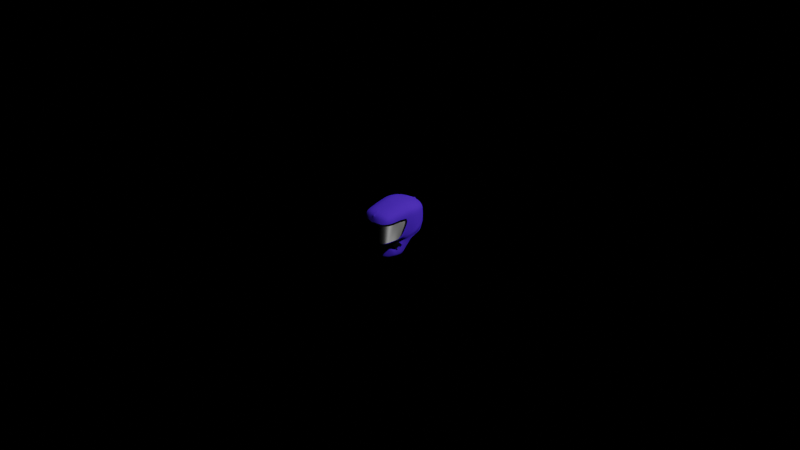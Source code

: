 # Source: head2.blend  (saved by Blender 2.91.10; exported with 4.5.12 LTS)
import bpy
from mathutils import Matrix  # noqa: F401  (used for matrix-valued properties, if any)

bpy.ops.wm.read_factory_settings(use_empty=True)
scene = bpy.context.scene
scene.name = 'Scene'

# ---- collections
col_collection = bpy.data.collections.new('Collection'); scene.collection.children.link(col_collection)

# ---- materials (node trees are filled in below, after node groups)
mat_material = bpy.data.materials.new('Material')
mat_material.alpha_threshold = 0.0
mat_material.use_transparent_shadow = False
mat_material.line_color = (0.0, 0.0, 0.0, 1.0)
mat_visor = bpy.data.materials.new('vISOR')
mat_visor.use_transparent_shadow = False
mat_core = bpy.data.materials.new('CORE')
mat_core.use_transparent_shadow = False
mat_core.metallic = 0.5652

# ---- material node trees
mat_material.use_nodes = True; mat_material.node_tree.nodes.clear()
_N = mat_material.node_tree.nodes; _L = mat_material.node_tree.links
n0 = _N.new('ShaderNodeOutputMaterial'); n0.name = 'Material Output'; n0.location = (300, 300)
n1 = _N.new('ShaderNodeBsdfPrincipled'); n1.name = 'Principled BSDF'; n1.location = (10, 300)
n1.distribution = 'GGX'
n1.subsurface_method = 'BURLEY'
n1.inputs[0].default_value = (0.008076, 0.008076, 0.008076, 1.0)
n1.inputs[1].default_value = 0.3475
n1.inputs[2].default_value = 0.4
n1.inputs[3].default_value = 1.45
n1.inputs[27].default_value = (0.0, 0.0, 0.0, 1.0)
n1.inputs[28].default_value = 1.0
_L.new(n1.outputs[0], n0.inputs[0])
n0.is_active_output = True
mat_visor.use_nodes = True; mat_visor.node_tree.nodes.clear()
_N = mat_visor.node_tree.nodes; _L = mat_visor.node_tree.links
n0 = _N.new('ShaderNodeOutputMaterial'); n0.name = 'Material Output'; n0.location = (300, 300)
n1 = _N.new('ShaderNodeBsdfAnisotropic'); n1.name = 'Anisotropic BSDF.001'; n1.location = (10, 300)
n1.distribution = 'GGX'
n1.inputs[2].default_value = 0.5
_L.new(n1.outputs[0], n0.inputs[0])
n0.is_active_output = True
mat_core.use_nodes = True; mat_core.node_tree.nodes.clear()
_N = mat_core.node_tree.nodes; _L = mat_core.node_tree.links
n0 = _N.new('ShaderNodeOutputMaterial'); n0.name = 'Material Output'; n0.location = (300, 300)
n1 = _N.new('ShaderNodeBsdfDiffuse'); n1.name = 'Diffuse BSDF'; n1.location = (10, 300)
n1.inputs[0].default_value = (0.1179, 0.05059, 1.0, 1.0)
_L.new(n1.outputs[0], n0.inputs[0])
n0.is_active_output = True

# ---- world
world_world = bpy.data.worlds.new('World'); scene.world = world_world
world_world.use_nodes = True; world_world.node_tree.nodes.clear()
_N = world_world.node_tree.nodes; _L = world_world.node_tree.links
n0 = _N.new('ShaderNodeOutputWorld'); n0.name = 'World Output'; n0.location = (300, 300)
n1 = _N.new('ShaderNodeBsdfAnisotropic'); n1.name = 'Anisotropic BSDF'; n1.location = (110, 300)
n1.distribution = 'GGX'
n1.inputs[2].default_value = 0.5
_L.new(n1.outputs[0], n0.inputs[0])
n0.is_active_output = True
world_world.color = (0.214, 0.06734, 0.1718)
world_world.use_sun_shadow = False
world_world.sun_shadow_jitter_overblur = 0.0

# ---- cameras
cam_camera = bpy.data.cameras.new('Camera')
cam_camera.clip_end = 100.0
cam_camera.ortho_scale = 7.314

# ---- lights
light_light = bpy.data.lights.new('Light', 'POINT')
light_light.transmission_factor = 0.0
light_light.energy = 1000.0
light_light.shadow_soft_size = 0.1
light_light.shadow_maximum_resolution = 0.006
light_light.use_absolute_resolution = True

# ---- meshes
me_cube = bpy.data.meshes.new('Cube')
me_cube.from_pydata([(0.6008, 0.9141, 0.6478), (0.6008, 0.9289, -0.2097), (0.7131, -1.448, 0.6018), (0.9394, 0.0, 0.8409), (0.6008, 1.0, -0.002957), (1.014, 0.0, -0.1496), (0.8829, -0.4988, 0.8176), (0.2781, 1.045, -0.2097), (0.2781, -1.582, 0.6947), (0.2781, 1.03, 0.7605), (0.5075, -0.01928, -0.4897), (0.5075, 0.0, 1.05), (0.2781, 1.116, -0.002957), (0.3931, -0.4988, -1.4), (0.3931, -0.4988, 1.027), (0.2781, -1.289, -0.6526), (0.6008, 1.0, 0.3892), (0.994, 0.0, 0.4946), (0.2781, 1.116, 0.4728), (0.8817, 0.5003, 0.8125), (0.9566, 0.5003, -0.1201), (0.4684, 0.5003, 0.9886), (0.4684, 0.4897, -0.4197), (0.9363, 0.5003, 0.4811), (0.2781, -1.298, -1.158), (0.6008, -0.9905, -1.113), (0.2414, -1.338, -0.9317), (0.4669, -1.075, -0.8825), (0.5642, -0.8736, -0.8448), (0.4503, -0.259, -0.9449), (0.5137, -1.001, -1.46), (0.6008, -0.9978, -1.375), (0.9044, -0.1188, -0.6336), (0.8586, -0.01928, -0.6081), (0.8942, 0.05676, -0.5857), (0.9394, -0.01595, -0.5514), (0.6839, -0.4988, -1.4), (0.7478, -0.5537, -1.327), (0.2781, -1.338, -1.425), (0.2927, -1.242, -1.492), (0.8224, -0.3292, -0.9732), (0.7713, -0.259, -1.003), (0.7915, -0.4023, -0.6403), (0.5769, -0.8196, -0.9506), (0.5349, -0.9767, -0.6941), (0.2598, -1.313, -0.7922), (0.2598, -1.318, -1.045), (0.5338, -1.033, -0.998), (0.5988, -0.75, -1.43), (0.6743, -0.7758, -1.351), (0.3429, -0.8705, -1.446), (0.6279, -0.8895, -1.088), (0.5156, -0.9745, -0.8637), (0.5554, -0.9263, -0.9743), (0.5738, -0.7444, -0.6707), (0.4796, -1.054, -0.779), (0.798, -0.8971, 0.7823), (0.2689, -1.301, -0.7224), (0.3356, -0.9768, 0.9226), (0.642, -0.9791, -0.8476), (0.6115, -0.9654, -0.8444), (0.6598, -0.9685, -0.8445), (0.693, -0.6796, -0.7278), (0.7343, -0.6725, -0.7198), (0.7437, -0.6931, -0.7242), (0.758, -1.235, 0.721), (0.4234, -0.372, -1.159), (0.3085, -1.377, 0.8211), (0.7301, -0.372, -1.19), (0.7873, -0.435, -1.14), (0.7042, -0.8133, -0.78), (0.666, -0.4783, -0.6364), (0.532, -0.9251, -0.7694), (0.558, -0.6944, -0.7475), (0.48, -1.014, -0.8213), (0.4558, -1.065, -0.8299), (0.2523, -1.324, -0.8488), (0.6965, -0.259, -0.9892), (0.6211, -0.4988, -1.4), (0.3049, -1.152, -1.481), (0.5447, -0.7754, -1.433), (0.7199, 0.7427, -0.3325), (0.6526, -0.372, -1.182), (0.7498, -0.01928, -0.5714), (0.8817, 0.4937, -0.3582), (0.7957, 0.1057, -0.5679), (0.4684, -0.9769, -1.458), (0.6507, -0.4988, -1.418), (0.4005, 0.6879, -0.3447), (0.7317, -0.259, -1.013), (0.2991, -1.194, -1.504), (0.5702, -0.7634, -1.449), (0.6891, -0.372, -1.203), (0.801, -0.01928, -0.6063), (0.8372, 0.08324, -0.5818), (0.4897, -0.9883, -1.476), (0.8817, 0.4915, -0.4359), (0.338, 0.8699, -0.2758), (0.7615, 0.6216, -0.417), (0.5937, -1.61, -0.5775), (0.8232, -0.947, -0.4915), (0.2781, -1.695, -0.5924), (0.7574, -1.281, -0.5339), (0.7159, -1.433, -0.5521), (0.8044, -0.4726, -0.5705), (0.8195, -0.7658, -0.4868), (0.7509, -0.5631, -0.5459), (0.7618, -0.5981, -0.5155), (0.8187, -0.5501, -0.4936), (0.9155, -0.2107, 0.831), (0.4592, -0.2107, 1.04), (0.7329, -0.5211, -0.5745), (0.6008, 0.9645, -0.1063), (0.2781, 1.08, -0.1063), (1.014, -0.007974, -0.3505), (0.9566, 0.497, -0.2392), (0.8116, -0.5114, -0.5321), (0.6975, -0.5452, -0.5764), (0.6954, -0.5493, -0.5768), (0.5786, -0.6437, -0.8244), (0.5769, -0.6457, -0.8224), (0.5773, -0.6466, -0.8244), (0.5774, -0.6462, -0.8255), (0.6336, -0.5572, -0.6531), (0.635, -0.5532, -0.6526), (0.656, -0.5594, -0.6198), (0.6559, -0.5637, -0.6193), (0.5892, -1.391, -0.527), (0.5891, -1.386, -0.5274), (0.6739, -1.21, -0.5073), (0.6729, -1.205, -0.5078), (0.7152, -1.055, -0.4955), (0.7163, -1.061, -0.4949), (0.7113, -0.6317, -0.5286), (0.7132, -0.6284, -0.5274), (0.2781, -1.482, -0.5526), (0.2781, -1.487, -0.552), (0.7501, -0.9028, -0.4684), (0.7523, -0.9042, -0.4674), (0.7354, -0.7861, -0.4744), (0.7332, -0.7871, -0.4756), (0.7194, -0.59, -0.5522), (0.7172, -0.5939, -0.5531), (0.6585, -0.7634, -1.06), (0.6578, -0.768, -1.055), (0.6152, -0.8071, -1.002), (0.6097, -0.8066, -0.9972), (0.6522, -0.8234, -1.061), (0.65, -0.8272, -1.066), (0.6703, -0.5893, -0.8328), (0.673, -0.5905, -0.8323), (0.7342, -0.5229, -0.8499), (0.7353, -0.5167, -0.8542), (0.7324, -0.5279, -0.8343), (0.7332, -0.523, -0.8347), (0.5652, -1.13, -0.6635), (0.568, -1.137, -0.6651), (0.5861, -1.178, -0.6227), (0.585, -1.183, -0.6182), (0.5758, -1.182, -0.6342), (0.5708, -1.186, -0.6312), (0.677, -0.8506, -0.5971), (0.6782, -0.844, -0.6015), (0.6756, -0.8444, -0.5989), (0.6771, -0.8445, -0.5973), (0.6779, -0.8464, -0.5954), (0.6782, -0.8491, -0.5954), (0.6498, -0.8001, -0.6286), (0.6448, -0.8006, -0.6276), (0.6708, -0.8172, -0.6051), (0.6693, -0.8186, -0.6027), (0.6698, -0.8168, -0.6022), (0.6702, -0.8169, -0.6018), (0.6703, -0.8239, -0.602), (0.6982, -0.6459, -0.9518), (0.699, -0.6408, -0.9567), (0.6347, -0.9922, -0.6085), (0.6339, -0.9982, -0.604), (0.6006, -1.614, 0.3521), (0.6086, -1.602, 0.3852), (0.8464, -0.7926, 0.4039), (0.8452, -0.8016, 0.3707), (0.2781, -1.689, 0.3865), (0.2781, -1.695, 0.3521), (0.8209, -1.127, 0.3851), (0.8207, -1.139, 0.3521), (0.7807, -1.363, 0.3521), (0.7808, -1.355, 0.3849), (0.5947, -1.634, -0.5208), (0.5943, -1.625, -0.5529), (0.8526, -0.9634, -0.4348), (0.8434, -0.9605, -0.4646), (0.8546, -0.7522, -0.4371), (0.8437, -0.728, -0.4611), (0.2781, -1.717, -0.534), (0.2781, -1.709, -0.5665), (0.7666, -1.296, -0.4773), (0.7623, -1.292, -0.5099), (0.721, -1.445, -0.5287), (0.7253, -1.452, -0.4966), (0.896, -0.4741, 0.3797), (0.903, -0.4139, 0.4206), (0.892, -0.4062, 0.284), (0.8885, -0.4355, 0.3006), (0.7861, 0.4897, -0.463), (0.8432, 0.4906, -0.4513), (-0.6008, 0.9141, 0.6478), (-0.6008, 0.9289, -0.2097), (-0.7131, -1.448, 0.6018), (-0.9394, 0.0, 0.8409), (-0.6008, 1.0, -0.002957), (-1.014, 0.0, -0.1496), (-0.8829, -0.4988, 0.8176), (-0.2781, 1.045, -0.2097), (-0.2781, -1.582, 0.6947), (-0.2781, 1.03, 0.7605), (-0.5075, -0.01928, -0.4897), (-0.5075, 0.0, 1.05), (-0.2781, 1.116, -0.002957), (-0.3931, -0.4988, -1.4), (-0.3931, -0.4988, 1.027), (-0.2781, -1.289, -0.6526), (-0.6008, 1.0, 0.3892), (-0.994, 0.0, 0.4946), (-0.2781, 1.116, 0.4728), (-0.8817, 0.5003, 0.8125), (-0.9566, 0.5003, -0.1201), (-0.4684, 0.5003, 0.9886), (-0.4684, 0.4897, -0.4197), (-0.9363, 0.5003, 0.4811), (-0.2781, -1.298, -1.158), (-0.6008, -0.9905, -1.113), (-0.2414, -1.338, -0.9317), (-0.4669, -1.075, -0.8825), (-0.5642, -0.8736, -0.8448), (-0.4503, -0.259, -0.9449), (-0.5137, -1.001, -1.46), (-0.6008, -0.9978, -1.375), (-0.9044, -0.1188, -0.6336), (-0.8586, -0.01928, -0.6081), (-0.8942, 0.05676, -0.5857), (-0.9394, -0.01595, -0.5514), (-0.6839, -0.4988, -1.4), (-0.7478, -0.5537, -1.327), (-0.2781, -1.338, -1.425), (-0.2927, -1.242, -1.492), (-0.8224, -0.3292, -0.9732), (-0.7713, -0.259, -1.003), (-0.7915, -0.4023, -0.6403), (-0.5769, -0.8196, -0.9506), (-0.5349, -0.9767, -0.6941), (-0.2598, -1.313, -0.7922), (-0.2598, -1.318, -1.045), (-0.5338, -1.033, -0.998), (-0.5988, -0.75, -1.43), (-0.6743, -0.7758, -1.351), (-0.3429, -0.8705, -1.446), (-0.6279, -0.8895, -1.088), (-0.5156, -0.9745, -0.8637), (-0.5554, -0.9263, -0.9743), (-0.5738, -0.7444, -0.6707), (-0.4796, -1.054, -0.779), (-0.798, -0.8971, 0.7823), (-0.2689, -1.301, -0.7224), (-0.3356, -0.9768, 0.9226), (-0.642, -0.9791, -0.8476), (-0.6115, -0.9654, -0.8444), (-0.6598, -0.9685, -0.8445), (-0.693, -0.6796, -0.7278), (-0.7343, -0.6725, -0.7198), (-0.7437, -0.6931, -0.7242), (-7.524e-05, 1.045, -0.2097), (-7.524e-05, -1.582, 0.6947), (-7.524e-05, 1.03, 0.7605), (-7.524e-05, -0.01928, -0.4897), (-7.524e-05, 0.0, 1.05), (-7.524e-05, 1.116, -0.002957), (-7.524e-05, -0.4988, -1.4), (-7.524e-05, -0.4988, 1.027), (-7.524e-05, -1.289, -0.6526), (-7.524e-05, 1.116, 0.4728), (-7.524e-05, 0.4897, -0.4197), (-7.524e-05, 0.5003, 0.9886), (-7.524e-05, -1.298, -1.158), (-7.524e-05, -0.259, -0.9449), (-7.524e-05, -1.242, -1.492), (-7.524e-05, -1.338, -1.425), (-7.524e-05, -1.313, -0.7921), (-7.524e-05, -1.318, -1.045), (-7.524e-05, -0.8705, -1.446), (-7.524e-05, -1.301, -0.7224), (-7.524e-05, -0.9768, 0.9226), (-7.524e-05, -1.338, -0.9317), (-0.758, -1.235, 0.721), (-0.4234, -0.372, -1.159), (-0.3085, -1.377, 0.8211), (-0.7301, -0.372, -1.19), (-0.7873, -0.435, -1.14), (-0.7042, -0.8133, -0.78), (-7.524e-05, -1.377, 0.8211), (-7.524e-05, -0.372, -1.159), (-0.666, -0.4783, -0.6364), (-0.532, -0.9251, -0.7694), (-0.558, -0.6944, -0.7475), (-0.48, -1.014, -0.8213), (-0.4558, -1.065, -0.8299), (-0.2523, -1.324, -0.8488), (-7.524e-05, -1.325, -0.8555), (-0.6965, -0.259, -0.9892), (-0.6211, -0.4988, -1.4), (-0.3049, -1.152, -1.481), (-7.524e-05, -1.185, -1.485), (-0.5447, -0.7754, -1.433), (-0.7199, 0.7427, -0.3325), (-0.6526, -0.372, -1.182), (-0.7498, -0.01928, -0.5714), (-0.8817, 0.4937, -0.3582), (-0.7957, 0.1057, -0.5679), (-0.4684, -0.9769, -1.458), (-0.6507, -0.4988, -1.418), (-0.4005, 0.6879, -0.3447), (-7.524e-05, -1.212, -1.506), (-0.7317, -0.259, -1.013), (-0.2991, -1.194, -1.504), (-0.5702, -0.7634, -1.449), (-0.6891, -0.372, -1.203), (-0.801, -0.01928, -0.6063), (-0.8372, 0.08324, -0.5818), (-0.4897, -0.9883, -1.476), (-7.524e-05, 0.9218, -0.2562), (-0.8817, 0.4915, -0.4359), (-0.338, 0.8699, -0.2758), (-7.524e-05, 0.7149, -0.3345), (-0.7615, 0.6216, -0.417), (-0.5937, -1.61, -0.5775), (-0.8232, -0.947, -0.4915), (-0.2781, -1.695, -0.5924), (-0.7574, -1.281, -0.5339), (-7.524e-05, -1.695, -0.5923), (-0.7159, -1.433, -0.5521), (-0.8044, -0.4726, -0.5705), (-0.8195, -0.7658, -0.4868), (-0.7509, -0.5631, -0.5459), (-0.7618, -0.5981, -0.5155), (-0.8187, -0.5501, -0.4936), (-0.9155, -0.2107, 0.831), (-0.4592, -0.2107, 1.04), (-7.524e-05, -0.2107, 1.04), (-0.7329, -0.5211, -0.5745), (-0.6008, 0.9645, -0.1063), (-0.2781, 1.08, -0.1063), (-1.014, -0.007974, -0.3505), (-7.524e-05, 1.08, -0.1063), (-0.9566, 0.497, -0.2392), (-0.8116, -0.5114, -0.5321), (-0.6975, -0.5452, -0.5764), (-0.6954, -0.5493, -0.5768), (-0.5786, -0.6437, -0.8244), (-0.5769, -0.6457, -0.8224), (-0.5773, -0.6466, -0.8244), (-0.5774, -0.6462, -0.8255), (-0.6336, -0.5572, -0.6531), (-0.635, -0.5532, -0.6526), (-0.656, -0.5594, -0.6198), (-0.6559, -0.5637, -0.6193), (-0.5892, -1.391, -0.527), (-0.5891, -1.386, -0.5274), (-0.6739, -1.21, -0.5073), (-0.6729, -1.205, -0.5078), (-0.7152, -1.055, -0.4955), (-0.7163, -1.061, -0.4949), (-0.7113, -0.6317, -0.5286), (-0.7132, -0.6284, -0.5274), (-0.2781, -1.482, -0.5526), (-0.2781, -1.487, -0.552), (-7.524e-05, -1.487, -0.552), (-0.7501, -0.9028, -0.4684), (-0.7523, -0.9042, -0.4674), (-0.7354, -0.7861, -0.4744), (-0.7332, -0.7871, -0.4756), (-0.7194, -0.59, -0.5522), (-0.7172, -0.5939, -0.5531), (-0.6585, -0.7634, -1.06), (-0.6578, -0.768, -1.055), (-0.6152, -0.8071, -1.002), (-0.6097, -0.8066, -0.9972), (-0.6522, -0.8234, -1.061), (-0.65, -0.8272, -1.066), (-0.6703, -0.5893, -0.8328), (-0.673, -0.5905, -0.8323), (-0.7342, -0.5229, -0.8499), (-0.7353, -0.5167, -0.8542), (-0.7324, -0.5279, -0.8343), (-0.7332, -0.523, -0.8347), (-0.5652, -1.13, -0.6635), (-0.568, -1.137, -0.6651), (-0.5861, -1.178, -0.6227), (-0.585, -1.183, -0.6182), (-0.5758, -1.182, -0.6342), (-0.5708, -1.186, -0.6312), (-0.677, -0.8506, -0.5971), (-0.6782, -0.844, -0.6015), (-0.6756, -0.8444, -0.5989), (-0.6771, -0.8445, -0.5973), (-0.6779, -0.8464, -0.5954), (-0.6782, -0.8491, -0.5954), (-0.6498, -0.8001, -0.6286), (-0.6448, -0.8006, -0.6276), (-0.6708, -0.8172, -0.6051), (-0.6693, -0.8186, -0.6027), (-0.6698, -0.8168, -0.6022), (-0.6702, -0.8169, -0.6018), (-0.6703, -0.8239, -0.602), (-0.6982, -0.6459, -0.9518), (-0.699, -0.6408, -0.9567), (-0.6347, -0.9922, -0.6085), (-0.6339, -0.9982, -0.604), (-0.6006, -1.614, 0.3521), (-0.6086, -1.602, 0.3852), (-0.8464, -0.7926, 0.4039), (-0.8452, -0.8016, 0.3707), (-0.2781, -1.689, 0.3865), (-0.2781, -1.695, 0.3521), (-0.8209, -1.127, 0.3851), (-0.8207, -1.139, 0.3521), (-7.525e-05, -1.695, 0.3521), (-7.525e-05, -1.689, 0.3865), (-0.7807, -1.363, 0.3521), (-0.7808, -1.355, 0.3849), (-0.5947, -1.634, -0.5208), (-0.5943, -1.625, -0.5529), (-0.8526, -0.9634, -0.4348), (-0.8434, -0.9605, -0.4646), (-0.8546, -0.7522, -0.4371), (-0.8437, -0.728, -0.4611), (-0.2781, -1.717, -0.534), (-0.2781, -1.709, -0.5665), (-0.7666, -1.296, -0.4773), (-0.7623, -1.292, -0.5099), (-7.524e-05, -1.709, -0.5665), (-7.524e-05, -1.717, -0.534), (-0.721, -1.445, -0.5287), (-0.7253, -1.452, -0.4966), (-0.896, -0.4741, 0.3797), (-0.903, -0.4139, 0.4206), (-0.892, -0.4062, 0.284), (-0.8885, -0.4355, 0.3006), (-0.7861, 0.4897, -0.463), (-0.8432, 0.4906, -0.4513)], [], [(199, 186, 178, 188), (18, 9, 0, 16), (23, 19, 3, 17), (329, 97, 88, 332), (274, 10, 29, 284), (10, 83, 77, 29), (113, 12, 4, 112), (51, 25, 31, 49), (190, 181, 185, 196), (289, 50, 79, 311), (22, 204, 85, 83, 10), (27, 52, 74, 75), (43, 53, 51, 148, 146), (26, 27, 75, 76), (184, 56, 65, 187), (109, 110, 14, 6), (300, 66, 13, 277), (50, 80, 86), (352, 276, 12, 113), (19, 21, 11, 3), (281, 22, 10, 274), (280, 273, 9, 18), (188, 178, 183, 194), (65, 67, 8, 2), (276, 280, 18, 12), (192, 203, 181, 190), (20, 23, 17, 5), (12, 18, 16, 4), (129, 132, 102, 103), (4, 16, 23, 20), (271, 7, 97, 329), (0, 9, 21, 19), (13, 78, 80, 50), (1, 84, 96, 81), (7, 1, 81, 97), (16, 0, 19, 23), (46, 47, 27, 26), (290, 57, 15, 279), (73, 54, 44, 72), (156, 167, 62, 60), (37, 69, 175, 143), (121, 120, 73, 72, 28), (31, 25, 24, 38), (30, 48, 49, 31), (60, 62, 150, 145), (66, 82, 78, 13), (32, 33, 34, 35), (39, 30, 31, 38), (41, 33, 32, 40), (48, 36, 37, 49), (68, 41, 40, 69), (285, 39, 38, 286), (123, 54, 73, 120), (70, 174, 151, 64), (40, 32, 42, 154, 152), (157, 61, 70, 176), (125, 71, 111, 117), (53, 52, 27, 47), (283, 24, 46, 288), (24, 25, 47, 46), (277, 13, 50, 289), (43, 28, 52, 53), (122, 121, 28, 43), (47, 25, 51, 53), (173, 172, 142, 133, 164, 163), (74, 52, 28, 72), (55, 44, 57, 45), (287, 45, 57, 290), (105, 100, 138, 139), (6, 14, 58, 56), (201, 109, 6, 180), (61, 144, 174, 70), (119, 122, 43, 146, 149), (71, 149, 154, 42), (124, 119, 149, 71), (159, 156, 60, 59), (177, 161, 131, 130), (126, 170, 168, 54, 123), (44, 54, 168, 155), (57, 44, 155, 160, 15), (158, 177, 130, 128), (14, 278, 291, 58), (9, 273, 282, 21), (198, 189, 99, 103), (67, 299, 272, 8), (194, 183, 425, 440), (38, 24, 283, 286), (21, 282, 275, 11), (110, 347, 278, 14), (26, 76, 307, 292), (26, 292, 288, 46), (58, 291, 299, 67), (159, 59, 61, 157), (143, 148, 51, 49, 37), (187, 65, 2, 179), (59, 60, 145, 147), (36, 68, 69, 37), (29, 77, 82, 66), (161, 166, 137, 131), (56, 58, 67, 65), (284, 29, 66, 300), (196, 185, 186, 199), (69, 40, 152, 175), (176, 70, 64, 162), (118, 142, 172, 171), (62, 63, 153, 150), (55, 74, 72, 44), (64, 151, 153, 63), (76, 75, 55, 45), (75, 74, 55), (307, 76, 45, 287), (30, 95, 91, 48), (89, 93, 33, 41), (321, 90, 39, 285), (91, 87, 36, 48), (87, 92, 68, 36), (92, 89, 41, 68), (93, 94, 34, 33), (90, 95, 30, 39), (97, 81, 98, 88), (95, 86, 80, 91), (86, 79, 50), (79, 86, 95, 90), (83, 85, 94, 93), (82, 77, 89, 92), (78, 82, 92, 87), (80, 78, 87, 91), (311, 79, 90, 321), (77, 83, 93, 89), (114, 115, 20, 5), (115, 112, 4, 20), (88, 98, 204, 22), (34, 96, 84, 35), (81, 96, 205), (332, 88, 22, 281), (191, 197, 102, 100), (189, 195, 101, 99), (193, 191, 100, 105), (193, 105, 107, 108), (197, 198, 103, 102), (202, 5, 17, 201), (180, 6, 56, 184), (114, 5, 108, 116), (279, 15, 135, 375), (136, 127, 99, 101), (71, 125, 124), (32, 35, 104, 42), (111, 106, 141, 117), (137, 166, 165, 140), (127, 129, 103, 99), (375, 136, 101, 338), (35, 114, 116, 104), (63, 169, 173, 163, 162, 64), (15, 160, 158, 128, 135), (138, 100, 102, 132), (107, 105, 139, 134), (140, 165, 164, 133), (108, 5, 202, 193), (106, 107, 134, 141), (195, 439, 338, 101), (167, 169, 63, 62), (84, 1, 112, 115), (11, 275, 347, 110), (3, 11, 110, 109), (181, 203, 200), (17, 3, 109, 201), (182, 8, 272, 426), (111, 71, 42, 104), (35, 84, 115, 114), (271, 352, 113, 7), (7, 113, 112, 1), (106, 116, 108, 107), (104, 116, 106, 111), (119, 120, 121, 122), (126, 123, 124, 125), (119, 124, 123, 120), (118, 126, 125, 117), (132, 129, 130, 131), (129, 127, 128, 130), (140, 133, 134, 139), (136, 375, 135), (135, 128, 127, 136), (131, 137, 138, 132), (137, 140, 139, 138), (142, 118, 117, 141), (133, 142, 141, 134), (171, 170, 126, 118), (161, 162, 163, 164, 165, 166), (169, 170, 171, 172, 173), (148, 143, 144, 147), (146, 148, 147, 145), (154, 149, 150, 153), (152, 154, 153, 151), (160, 155, 156, 159), (158, 160, 159, 157), (168, 170, 169, 167), (175, 152, 151, 174), (149, 146, 145, 150), (177, 158, 157, 176), (155, 168, 167, 156), (143, 175, 174, 144), (161, 177, 176, 162), (59, 147, 144, 61), (179, 182, 183, 178), (201, 180, 181, 200), (187, 179, 178, 186), (180, 184, 185, 181), (182, 426, 425, 183), (184, 187, 186, 185), (192, 190, 191, 193), (199, 188, 189, 198), (188, 194, 195, 189), (190, 196, 197, 191), (194, 440, 439, 195), (196, 199, 198, 197), (203, 192, 193, 202), (200, 203, 202, 201), (179, 2, 8, 182), (81, 205, 204, 98), (94, 85, 204, 205), (94, 205, 96, 34), (442, 427, 417, 429), (224, 215, 206, 222), (229, 225, 209, 223), (329, 331, 320, 332), (274, 216, 235, 284), (216, 315, 308, 235), (350, 218, 210, 349), (257, 231, 237, 255), (431, 420, 424, 437), (289, 256, 310, 311), (228, 447, 317, 315, 216), (233, 258, 304, 305), (249, 259, 257, 387, 385), (232, 233, 305, 306), (423, 262, 293, 428), (345, 346, 220, 212), (300, 294, 219, 277), (256, 312, 318), (352, 276, 218, 350), (225, 227, 217, 209), (281, 228, 216, 274), (280, 273, 215, 224), (429, 417, 422, 435), (293, 295, 214, 208), (276, 280, 224, 218), (433, 446, 420, 431), (226, 229, 223, 211), (218, 224, 222, 210), (367, 370, 337, 339), (210, 222, 229, 226), (271, 213, 331, 329), (206, 215, 227, 225), (219, 309, 312, 256), (207, 316, 330, 313), (213, 207, 313, 331), (222, 206, 225, 229), (252, 253, 233, 232), (290, 263, 221, 279), (303, 260, 250, 302), (395, 406, 268, 266), (243, 297, 414, 382), (359, 358, 303, 302, 234), (237, 231, 230, 244), (236, 254, 255, 237), (266, 268, 389, 384), (294, 314, 309, 219), (238, 239, 240, 241), (245, 236, 237, 244), (247, 239, 238, 246), (254, 242, 243, 255), (296, 247, 246, 297), (285, 245, 244, 286), (361, 260, 303, 358), (298, 413, 390, 270), (246, 238, 248, 393, 391), (396, 267, 298, 415), (363, 301, 348, 355), (259, 258, 233, 253), (283, 230, 252, 288), (230, 231, 253, 252), (277, 219, 256, 289), (249, 234, 258, 259), (360, 359, 234, 249), (253, 231, 257, 259), (412, 411, 381, 371, 403, 402), (304, 258, 234, 302), (261, 250, 263, 251), (287, 251, 263, 290), (341, 335, 377, 378), (212, 220, 264, 262), (444, 345, 212, 419), (267, 383, 413, 298), (357, 360, 249, 385, 388), (301, 388, 393, 248), (362, 357, 388, 301), (398, 395, 266, 265), (416, 400, 369, 368), (364, 409, 407, 260, 361), (250, 260, 407, 394), (263, 250, 394, 399, 221), (397, 416, 368, 366), (220, 278, 291, 264), (215, 273, 282, 227), (441, 430, 334, 339), (295, 299, 272, 214), (435, 422, 425, 440), (244, 230, 283, 286), (227, 282, 275, 217), (346, 347, 278, 220), (232, 306, 307, 292), (232, 292, 288, 252), (264, 291, 299, 295), (398, 265, 267, 396), (382, 387, 257, 255, 243), (428, 293, 208, 418), (265, 266, 384, 386), (242, 296, 297, 243), (235, 308, 314, 294), (400, 405, 376, 369), (262, 264, 295, 293), (284, 235, 294, 300), (437, 424, 427, 442), (297, 246, 391, 414), (415, 298, 270, 401), (356, 381, 411, 410), (268, 269, 392, 389), (261, 304, 302, 250), (270, 390, 392, 269), (306, 305, 261, 251), (305, 304, 261), (307, 306, 251, 287), (236, 328, 324, 254), (322, 326, 239, 247), (321, 323, 245, 285), (324, 319, 242, 254), (319, 325, 296, 242), (325, 322, 247, 296), (326, 327, 240, 239), (323, 328, 236, 245), (331, 313, 333, 320), (328, 318, 312, 324), (318, 310, 256), (310, 318, 328, 323), (315, 317, 327, 326), (314, 308, 322, 325), (309, 314, 325, 319), (312, 309, 319, 324), (311, 310, 323, 321), (308, 315, 326, 322), (351, 353, 226, 211), (353, 349, 210, 226), (320, 333, 447, 228), (240, 330, 316, 241), (313, 330, 448), (332, 320, 228, 281), (432, 438, 337, 335), (430, 436, 336, 334), (434, 432, 335, 341), (434, 341, 343, 344), (438, 441, 339, 337), (445, 211, 223, 444), (419, 212, 262, 423), (351, 211, 344, 354), (279, 221, 373, 375), (374, 365, 334, 336), (301, 363, 362), (238, 241, 340, 248), (348, 342, 380, 355), (376, 405, 404, 379), (365, 367, 339, 334), (375, 374, 336, 338), (241, 351, 354, 340), (269, 408, 412, 402, 401, 270), (221, 399, 397, 366, 373), (377, 335, 337, 370), (343, 341, 378, 372), (379, 404, 403, 371), (344, 211, 445, 434), (342, 343, 372, 380), (436, 439, 338, 336), (406, 408, 269, 268), (316, 207, 349, 353), (217, 275, 347, 346), (209, 217, 346, 345), (420, 446, 443), (223, 209, 345, 444), (421, 214, 272, 426), (348, 301, 248, 340), (241, 316, 353, 351), (271, 352, 350, 213), (213, 350, 349, 207), (342, 354, 344, 343), (340, 354, 342, 348), (357, 358, 359, 360), (364, 361, 362, 363), (357, 362, 361, 358), (356, 364, 363, 355), (370, 367, 368, 369), (367, 365, 366, 368), (379, 371, 372, 378), (374, 375, 373), (373, 366, 365, 374), (369, 376, 377, 370), (376, 379, 378, 377), (381, 356, 355, 380), (371, 381, 380, 372), (410, 409, 364, 356), (400, 401, 402, 403, 404, 405), (408, 409, 410, 411, 412), (387, 382, 383, 386), (385, 387, 386, 384), (393, 388, 389, 392), (391, 393, 392, 390), (399, 394, 395, 398), (397, 399, 398, 396), (407, 409, 408, 406), (414, 391, 390, 413), (388, 385, 384, 389), (416, 397, 396, 415), (394, 407, 406, 395), (382, 414, 413, 383), (400, 416, 415, 401), (265, 386, 383, 267), (418, 421, 422, 417), (444, 419, 420, 443), (428, 418, 417, 427), (419, 423, 424, 420), (421, 426, 425, 422), (423, 428, 427, 424), (433, 431, 432, 434), (442, 429, 430, 441), (429, 435, 436, 430), (431, 437, 438, 432), (435, 440, 439, 436), (437, 442, 441, 438), (446, 433, 434, 445), (443, 446, 445, 444), (418, 208, 214, 421), (313, 448, 447, 333), (327, 317, 447, 448), (327, 448, 330, 240)])
me_cube.polygons.foreach_set('material_index', [1, 2, 2, 2, 2, 2, 2, 2, 1, 2, 2, 0, 2, 0, 2, 2, 2, 2, 2, 2, 2, 2, 1, 2, 2, 1, 2, 2, 2, 2, 2, 2, 2, 2, 2, 2, 0, 0, 0, 0, 2, 0, 2, 2, 0, 2, 2, 2, 2, 2, 2, 2, 0, 0, 2, 0, 2, 0, 2, 2, 2, 0, 0, 2, 0, 0, 0, 0, 2, 2, 2, 0, 0, 2, 2, 0, 0, 0, 0, 0, 0, 2, 2, 2, 2, 1, 2, 2, 2, 0, 0, 2, 0, 2, 2, 0, 2, 2, 0, 2, 2, 1, 2, 0, 0, 0, 0, 0, 0, 0, 0, 2, 2, 2, 2, 2, 2, 2, 2, 2, 2, 2, 2, 2, 2, 2, 2, 2, 2, 2, 2, 2, 2, 2, 2, 2, 2, 2, 2, 2, 2, 2, 2, 0, 2, 2, 2, 2, 0, 2, 2, 2, 0, 0, 2, 2, 0, 2, 2, 2, 0, 2, 2, 2, 1, 2, 2, 2, 2, 2, 2, 2, 2, 0, 0, 0, 0, 0, 0, 0, 0, 0, 0, 0, 0, 0, 0, 0, 0, 0, 0, 2, 2, 0, 0, 0, 0, 0, 0, 0, 2, 0, 0, 0, 0, 0, 0, 0, 0, 2, 2, 2, 2, 2, 2, 0, 0, 2, 2, 2, 2, 1, 2, 2, 2, 2, 2, 2, 2, 1, 2, 2, 0, 2, 0, 2, 2, 2, 2, 2, 2, 2, 2, 1, 2, 2, 1, 2, 2, 2, 2, 2, 2, 2, 2, 2, 2, 0, 0, 0, 0, 2, 0, 2, 2, 0, 2, 2, 2, 2, 2, 2, 2, 0, 0, 2, 0, 2, 0, 2, 2, 2, 0, 0, 2, 0, 0, 0, 0, 2, 2, 2, 0, 0, 2, 2, 0, 0, 0, 0, 0, 0, 2, 2, 2, 2, 1, 2, 2, 2, 0, 0, 2, 0, 2, 2, 0, 2, 2, 0, 2, 2, 1, 2, 0, 0, 0, 0, 0, 0, 0, 0, 2, 2, 2, 2, 2, 2, 2, 2, 2, 2, 2, 2, 2, 2, 2, 2, 2, 2, 2, 2, 2, 2, 2, 2, 2, 2, 2, 2, 2, 2, 2, 2, 0, 2, 2, 2, 2, 0, 2, 2, 2, 0, 0, 2, 2, 0, 2, 2, 2, 0, 2, 2, 2, 1, 2, 2, 2, 2, 2, 2, 2, 2, 0, 0, 0, 0, 0, 0, 0, 0, 0, 0, 0, 0, 0, 0, 0, 0, 0, 0, 2, 2, 0, 0, 0, 0, 0, 0, 0, 2, 0, 0, 0, 0, 0, 0, 0, 0, 2, 2, 2, 2, 2, 2, 0, 0, 2, 2, 2, 2])
_k = {(178, 183): 1.0, (181, 200): 1.0, (178, 186): 1.0, (181, 185): 1.0, (185, 186): 1.0, (190, 192): 1.0, (188, 199): 1.0, (188, 194): 1.0, (190, 196): 1.0, (196, 199): 1.0, (192, 203): 1.0, (200, 203): 1.0, (417, 422): 1.0, (420, 443): 1.0, (417, 427): 1.0, (420, 424): 1.0, (422, 425): 1.0, (424, 427): 1.0, (431, 433): 1.0, (429, 442): 1.0, (429, 435): 1.0, (431, 437): 1.0, (435, 440): 1.0, (437, 442): 1.0, (433, 446): 1.0, (443, 446): 1.0, (183, 425): 1.0, (194, 440): 1.0}
me_cube.attributes.new('crease_edge', 'FLOAT', 'EDGE').data.foreach_set('value', [_k.get((min(e.vertices), max(e.vertices)), 0.0) for e in me_cube.edges])
_uv = me_cube.uv_layers.new(name='UVMap')
_uv.uv.foreach_set('vector', [0.4881, 0.7335, 0.5906, 0.7334, 0.5907, 0.75, 0.4878, 0.75, 0.5927, 0.4167, 0.625, 0.4167, 0.625, 0.5, 0.5927, 0.5, 0.5927, 0.5625, 0.625, 0.5625, 0.625, 0.625, 0.5927, 0.625, 0.25, 0.5138, 0.2917, 0.5197, 0.2917, 0.5402, 0.25, 0.5371, 0.25, 0.625, 0.2917, 0.625, 0.2917, 0.6562, 0.25, 0.6562, 0.2917, 0.625, 0.3384, 0.625, 0.3424, 0.6562, 0.2917, 0.6562, 0.4373, 0.4167, 0.4996, 0.4167, 0.4996, 0.5, 0.4373, 0.5, 0.4171, 0.7425, 0.4123, 0.75, 0.3837, 0.75, 0.3842, 0.7229, 0.4882, 0.6873, 0.5905, 0.6868, 0.5906, 0.7187, 0.4883, 0.7188, 0.25, 0.7147, 0.2917, 0.7147, 0.2917, 0.7354, 0.25, 0.7378, 0.2917, 0.5625, 0.3699, 0.5625, 0.3551, 0.6096, 0.3384, 0.625, 0.2917, 0.625, 0.4316, 0.75, 0.4342, 0.7446, 0.4344, 0.7473, 0.4331, 0.75, 0.4324, 0.7357, 0.4271, 0.7429, 0.4171, 0.7425, 0.421, 0.7363, 0.428, 0.7354, 0.4313, 0.8333, 0.4316, 0.75, 0.4331, 0.75, 0.4369, 0.8333, 0.5939, 0.7187, 0.625, 0.7187, 0.625, 0.7334, 0.5941, 0.7334, 0.625, 0.6513, 0.7083, 0.6513, 0.7083, 0.6873, 0.625, 0.6873, 0.25, 0.6709, 0.2917, 0.6709, 0.2917, 0.6873, 0.25, 0.6873, 0.2917, 0.7147, 0.339, 0.7142, 0.332, 0.7333, 0.4373, 0.375, 0.4996, 0.375, 0.4996, 0.4167, 0.4373, 0.4167, 0.625, 0.5625, 0.7083, 0.5625, 0.7083, 0.625, 0.625, 0.625, 0.25, 0.5625, 0.2917, 0.5625, 0.2917, 0.625, 0.25, 0.625, 0.5927, 0.375, 0.625, 0.375, 0.625, 0.4167, 0.5927, 0.4167, 0.4878, 0.75, 0.5907, 0.75, 0.5906, 0.8333, 0.4849, 0.8333, 0.625, 0.7334, 0.7083, 0.7334, 0.7083, 0.75, 0.625, 0.75, 0.4996, 0.375, 0.5927, 0.375, 0.5927, 0.4167, 0.4996, 0.4167, 0.4856, 0.6852, 0.5721, 0.6593, 0.5904, 0.687, 0.4882, 0.6873, 0.4996, 0.5625, 0.5927, 0.5625, 0.5927, 0.625, 0.4996, 0.625, 0.4996, 0.4167, 0.5927, 0.4167, 0.5927, 0.5, 0.4996, 0.5, 0.4689, 0.7336, 0.4691, 0.719, 0.481, 0.7189, 0.4809, 0.7335, 0.4996, 0.5, 0.5927, 0.5, 0.5927, 0.5625, 0.4996, 0.5625, 0.25, 0.5, 0.2917, 0.5, 0.2917, 0.5197, 0.25, 0.5138, 0.625, 0.5, 0.7083, 0.5, 0.7083, 0.5625, 0.625, 0.5625, 0.2917, 0.6873, 0.342, 0.6873, 0.339, 0.7142, 0.2917, 0.7147, 0.375, 0.5, 0.4214, 0.5625, 0.3959, 0.5625, 0.375, 0.5265, 0.2917, 0.5, 0.375, 0.5, 0.375, 0.5265, 0.2917, 0.5197, 0.5927, 0.5, 0.625, 0.5, 0.625, 0.5625, 0.5927, 0.5625, 0.422, 0.8333, 0.4219, 0.75, 0.4316, 0.75, 0.4313, 0.8333, 0.445, 0.875, 0.4453, 0.8333, 0.45, 0.8333, 0.4496, 0.875, 0.4429, 0.7191, 0.4483, 0.7211, 0.4477, 0.7476, 0.4422, 0.744, 0.4528, 0.7481, 0.4537, 0.7182, 0.4425, 0.7115, 0.4376, 0.7377, 0.3848, 0.6957, 0.387, 0.6812, 0.4224, 0.7115, 0.4179, 0.7239, 0.4375, 0.7172, 0.4377, 0.717, 0.4429, 0.7191, 0.4422, 0.744, 0.4369, 0.7392, 0.3837, 0.75, 0.4123, 0.75, 0.4127, 0.8333, 0.3837, 0.8333, 0.3476, 0.7407, 0.3517, 0.714, 0.3842, 0.7229, 0.3837, 0.75, 0.4376, 0.7377, 0.4425, 0.7115, 0.4329, 0.7093, 0.4236, 0.7278, 0.2917, 0.6709, 0.3404, 0.6709, 0.342, 0.6873, 0.2917, 0.6873, 0.3911, 0.6379, 0.3822, 0.6285, 0.3779, 0.6164, 0.3965, 0.625, 0.2917, 0.7421, 0.3476, 0.7407, 0.375, 0.75, 0.2947, 0.75, 0.3578, 0.6562, 0.3594, 0.625, 0.3911, 0.6379, 0.389, 0.6682, 0.3517, 0.714, 0.3559, 0.6873, 0.3848, 0.6957, 0.3842, 0.7229, 0.3569, 0.6709, 0.3578, 0.6562, 0.389, 0.6682, 0.387, 0.6812, 0.25, 0.7421, 0.2917, 0.7421, 0.2917, 0.75, 0.25, 0.75, 0.4487, 0.7013, 0.4483, 0.7211, 0.4429, 0.7191, 0.4377, 0.717, 0.4401, 0.7228, 0.4231, 0.712, 0.4272, 0.701, 0.4423, 0.71, 0.389, 0.6682, 0.3911, 0.6379, 0.4427, 0.6796, 0.4295, 0.7011, 0.4264, 0.7004, 0.4569, 0.7498, 0.4377, 0.7371, 0.4401, 0.7228, 0.4571, 0.7335, 0.4551, 0.6897, 0.4522, 0.6844, 0.4547, 0.6863, 0.4575, 0.6873, 0.4271, 0.7429, 0.4342, 0.7446, 0.4316, 0.75, 0.4219, 0.75, 0.413, 0.875, 0.4127, 0.8333, 0.422, 0.8333, 0.4221, 0.875, 0.4127, 0.8333, 0.4123, 0.75, 0.4219, 0.75, 0.422, 0.8333, 0.25, 0.6873, 0.2917, 0.6873, 0.2917, 0.7147, 0.25, 0.7147, 0.4324, 0.7357, 0.4369, 0.7392, 0.4342, 0.7446, 0.4271, 0.7429, 0.4375, 0.7171, 0.4375, 0.7172, 0.4369, 0.7392, 0.4278, 0.7322, 0.4219, 0.75, 0.4123, 0.75, 0.4171, 0.7425, 0.4271, 0.7429, 0.05805, 0.09121, 0.006986, 0.01044, 0.4542, 0.6791, 0.4624, 0.6877, 0.4577, 0.7186, 0.3996, 0.6279, 0.4344, 0.7473, 0.4342, 0.7446, 0.4369, 0.7392, 0.4422, 0.744, 0.4345, 0.75, 0.4492, 0.7542, 0.4453, 0.8333, 0.4407, 0.8333, 0.4404, 0.875, 0.4407, 0.8333, 0.4453, 0.8333, 0.445, 0.875, 0.4775, 0.6859, 0.4811, 0.6873, 0.4745, 0.6873, 0.4693, 0.6873, 0.625, 0.6873, 0.7083, 0.6873, 0.7083, 0.7187, 0.625, 0.7187, 0.5941, 0.6489, 0.625, 0.6513, 0.625, 0.6873, 0.5939, 0.6873, 0.4377, 0.7371, 0.4184, 0.7244, 0.4231, 0.712, 0.4401, 0.7228, 0.4375, 0.7169, 0.4375, 0.7171, 0.4278, 0.7322, 0.424, 0.7283, 0.4329, 0.7094, 0.4522, 0.6844, 0.433, 0.7092, 0.4295, 0.7011, 0.4427, 0.6796, 0.4522, 0.691, 0.4375, 0.7169, 0.433, 0.7093, 0.4522, 0.6844, 0.4505, 0.7606, 0.4485, 0.7557, 0.4352, 0.7418, 0.4361, 0.7482, 0.4576, 0.7337, 0.4578, 0.7191, 0.4688, 0.719, 0.4687, 0.7336, 0.4542, 0.693, 0.4565, 0.718, 0.4538, 0.7186, 0.4483, 0.7211, 0.4487, 0.7013, 0.4477, 0.7476, 0.4483, 0.7211, 0.4538, 0.7186, 0.4528, 0.7482, 0.4453, 0.8333, 0.4492, 0.7542, 0.4488, 0.7559, 0.4507, 0.7617, 0.45, 0.8333, 0.4574, 0.75, 0.4576, 0.7337, 0.4687, 0.7336, 0.4684, 0.75, 0.7083, 0.6873, 0.75, 0.6873, 0.75, 0.7187, 0.7083, 0.7187, 0.7083, 0.5, 0.75, 0.5, 0.75, 0.5625, 0.7083, 0.5625, 0.484, 0.7335, 0.4838, 0.75, 0.4805, 0.75, 0.4809, 0.7335, 0.7083, 0.7334, 0.75, 0.7334, 0.75, 0.75, 0.7083, 0.75, 0.4849, 0.8333, 0.5906, 0.8333, 0.5906, 0.875, 0.4848, 0.875, 0.3837, 0.8333, 0.4127, 0.8333, 0.413, 0.875, 0.3838, 0.875, 0.7083, 0.5625, 0.75, 0.5625, 0.75, 0.625, 0.7083, 0.625, 0.7083, 0.6513, 0.75, 0.6513, 0.75, 0.6873, 0.7083, 0.6873, 0.4313, 0.8333, 0.4369, 0.8333, 0.2406, 0.478, 0.0, 0.0, 0.4313, 0.8333, 0.0, 0.0, 0.4221, 0.875, 0.422, 0.8333, 0.7083, 0.7187, 0.75, 0.7187, 0.75, 0.7334, 0.7083, 0.7334, 0.4556, 0.7525, 0.4386, 0.7442, 0.439, 0.7419, 0.457, 0.7499, 0.4205, 0.7334, 0.421, 0.7363, 0.4171, 0.7425, 0.3842, 0.7229, 0.3848, 0.6957, 0.5941, 0.7334, 0.625, 0.7334, 0.625, 0.75, 0.5949, 0.75, 0.4361, 0.7482, 0.4352, 0.7418, 0.4236, 0.7279, 0.4217, 0.7359, 0.3559, 0.6873, 0.3569, 0.6709, 0.387, 0.6812, 0.3848, 0.6957, 0.2917, 0.6562, 0.3424, 0.6562, 0.3404, 0.6709, 0.2917, 0.6709, 0.4578, 0.7191, 0.458, 0.7184, 0.4742, 0.6877, 0.4688, 0.719, 0.625, 0.7187, 0.7083, 0.7187, 0.7083, 0.7334, 0.625, 0.7334, 0.25, 0.6562, 0.2917, 0.6562, 0.2917, 0.6709, 0.25, 0.6709, 0.4883, 0.7188, 0.5906, 0.7187, 0.5906, 0.7334, 0.4881, 0.7335, 0.387, 0.6812, 0.389, 0.6682, 0.4264, 0.7004, 0.4224, 0.7115, 0.4571, 0.7335, 0.4401, 0.7228, 0.4423, 0.71, 0.4572, 0.7189, 0.4529, 0.6802, 0.4542, 0.6791, 0.006986, 0.01044, 0.006027, 0.009053, 0.4425, 0.7115, 0.4429, 0.7098, 0.4296, 0.7016, 0.4329, 0.7093, 0.4345, 0.75, 0.4344, 0.7473, 0.4422, 0.744, 0.4476, 0.75, 0.0, 0.0, 0.0, 0.0, 0.0, 0.0, 0.0, 0.0, 0.4369, 0.8333, 0.4331, 0.75, 0.4345, 0.75, 0.4407, 0.8333, 0.4331, 0.75, 0.4344, 0.7473, 0.4345, 0.75, 0.2406, 0.478, 0.4369, 0.8333, 0.4407, 0.8333, 0.4404, 0.875, 0.3476, 0.7407, 0.3393, 0.7368, 0.345, 0.7141, 0.3517, 0.714, 0.3496, 0.6562, 0.3483, 0.625, 0.3594, 0.625, 0.3578, 0.6562, 0.25, 0.7398, 0.2917, 0.7386, 0.2917, 0.7421, 0.25, 0.7421, 0.345, 0.7141, 0.3485, 0.6873, 0.3559, 0.6873, 0.3517, 0.714, 0.3485, 0.6873, 0.3482, 0.6709, 0.3569, 0.6709, 0.3559, 0.6873, 0.3482, 0.6709, 0.3496, 0.6562, 0.3578, 0.6562, 0.3569, 0.6709, 0.3483, 0.625, 0.3642, 0.6124, 0.3743, 0.6155, 0.3594, 0.625, 0.2917, 0.7386, 0.3393, 0.7368, 0.3476, 0.7407, 0.2917, 0.7421, 0.2917, 0.5197, 0.375, 0.5265, 0.375, 0.5437, 0.2917, 0.5402, 0.3393, 0.7368, 0.332, 0.7333, 0.339, 0.7142, 0.345, 0.7141, 0.332, 0.7333, 0.2917, 0.7354, 0.2917, 0.7147, 0.2917, 0.7354, 0.332, 0.7333, 0.3393, 0.7368, 0.2917, 0.7386, 0.3384, 0.625, 0.3551, 0.6096, 0.3642, 0.6124, 0.3483, 0.625, 0.3404, 0.6709, 0.3424, 0.6562, 0.3496, 0.6562, 0.3482, 0.6709, 0.342, 0.6873, 0.3404, 0.6709, 0.3482, 0.6709, 0.3485, 0.6873, 0.339, 0.7142, 0.342, 0.6873, 0.3485, 0.6873, 0.345, 0.7141, 0.25, 0.7378, 0.2917, 0.7354, 0.2917, 0.7386, 0.25, 0.7398, 0.3424, 0.6562, 0.3384, 0.625, 0.3483, 0.625, 0.3496, 0.6562, 0.4481, 0.625, 0.4605, 0.5625, 0.4996, 0.5625, 0.4996, 0.625, 0.4605, 0.5625, 0.4373, 0.5, 0.4996, 0.5, 0.4996, 0.5625, 0.2917, 0.5402, 0.375, 0.5437, 0.3699, 0.5625, 0.2917, 0.5625, 0.375, 0.6151, 0.3959, 0.5625, 0.4214, 0.5625, 0.3965, 0.625, 0.375, 0.5265, 0.3959, 0.5625, 0.3851, 0.5625, 0.25, 0.5371, 0.2917, 0.5402, 0.2917, 0.5625, 0.25, 0.5625, 0.4845, 0.6873, 0.4842, 0.7189, 0.481, 0.7189, 0.4811, 0.6873, 0.4838, 0.75, 0.4808, 0.8333, 0.4773, 0.8333, 0.4805, 0.75, 0.4816, 0.6854, 0.4845, 0.6873, 0.4811, 0.6873, 0.4775, 0.6859, 0.4805, 0.6853, 0.4775, 0.6859, 0.4611, 0.6848, 0.4604, 0.6822, 0.4842, 0.7189, 0.484, 0.7335, 0.4809, 0.7335, 0.481, 0.7189, 0.5691, 0.6571, 0.4996, 0.625, 0.5927, 0.625, 0.5949, 0.649, 0.5939, 0.6873, 0.625, 0.6873, 0.625, 0.7187, 0.5939, 0.7187, 0.4481, 0.625, 0.4996, 0.625, 0.4604, 0.6822, 0.4558, 0.6815, 0.4496, 0.875, 0.45, 0.8333, 0.4629, 0.8333, 0.4626, 0.875, 0.4633, 0.8333, 0.4687, 0.75, 0.4805, 0.75, 0.4773, 0.8333, 0.4522, 0.6844, 0.4551, 0.6897, 0.4522, 0.691, 0.3911, 0.6379, 0.3965, 0.625, 0.4512, 0.6808, 0.4427, 0.6796, 0.4554, 0.6851, 0.4577, 0.6846, 0.4592, 0.6864, 0.4575, 0.6872, 0.4742, 0.6877, 0.458, 0.7184, 0.4579, 0.7184, 0.4691, 0.6877, 0.4687, 0.75, 0.4689, 0.7336, 0.4809, 0.7335, 0.4805, 0.75, 0.463, 0.875, 0.4633, 0.8333, 0.4773, 0.8333, 0.4771, 0.875, 0.3965, 0.625, 0.4481, 0.625, 0.4558, 0.6815, 0.4512, 0.6808, 0.0, 0.0, 0.0, 0.0, 0.0, 0.0, 0.0, 0.0, 0.0, 0.0, 0.0, 0.0, 0.45, 0.8333, 0.4558, 0.7538, 0.4574, 0.75, 0.4684, 0.75, 0.4629, 0.8333, 0.4745, 0.6873, 0.4811, 0.6873, 0.481, 0.7189, 0.4691, 0.719, 0.4611, 0.6848, 0.4775, 0.6859, 0.4693, 0.6873, 0.4624, 0.6873, 0.4691, 0.6877, 0.4579, 0.7184, 0.4577, 0.7186, 0.4624, 0.6877, 0.4604, 0.6822, 0.4996, 0.625, 0.5691, 0.6571, 0.481, 0.6855, 0.4577, 0.6846, 0.4611, 0.6848, 0.4624, 0.6873, 0.4592, 0.6864, 0.4808, 0.8333, 0.4806, 0.875, 0.4771, 0.875, 0.4773, 0.8333, 0.4537, 0.7182, 0.4562, 0.718, 0.4429, 0.7098, 0.4425, 0.7115, 0.4214, 0.5625, 0.375, 0.5, 0.4373, 0.5, 0.4605, 0.5625, 0.7083, 0.625, 0.75, 0.625, 0.75, 0.6513, 0.7083, 0.6513, 0.625, 0.625, 0.7083, 0.625, 0.7083, 0.6513, 0.625, 0.6513, 0.5899, 0.6872, 0.5721, 0.6593, 0.59, 0.6538, 0.5927, 0.625, 0.625, 0.625, 0.625, 0.6513, 0.594, 0.6494, 0.5944, 0.8333, 0.625, 0.8333, 0.625, 0.875, 0.5944, 0.875, 0.4547, 0.6863, 0.4522, 0.6844, 0.4427, 0.6796, 0.4512, 0.6808, 0.3965, 0.625, 0.4214, 0.5625, 0.4605, 0.5625, 0.4481, 0.625, 0.375, 0.375, 0.4373, 0.375, 0.4373, 0.4167, 0.375, 0.4167, 0.375, 0.4167, 0.4373, 0.4167, 0.4373, 0.5, 0.375, 0.5, 0.4577, 0.6846, 0.4558, 0.6815, 0.4604, 0.6822, 0.4611, 0.6848, 0.4512, 0.6808, 0.4558, 0.6815, 0.4577, 0.6846, 0.4547, 0.6863, 0.4376, 0.7169, 0.4377, 0.717, 0.4376, 0.717, 0.4376, 0.717, 0.4542, 0.693, 0.4487, 0.7013, 0.4488, 0.701, 0.4541, 0.6928, 0.4376, 0.717, 0.4487, 0.7011, 0.4487, 0.7013, 0.4377, 0.717, 0.4565, 0.6895, 0.4542, 0.693, 0.4551, 0.6897, 0.4575, 0.6873, 0.4691, 0.719, 0.4689, 0.7336, 0.4687, 0.7336, 0.4688, 0.719, 0.4689, 0.7336, 0.4687, 0.75, 0.4684, 0.75, 0.4687, 0.7336, 0.4691, 0.6877, 0.4624, 0.6877, 0.4624, 0.6873, 0.4693, 0.6873, 0.4633, 0.8333, 0.4626, 0.875, 0.4629, 0.8333, 0.4629, 0.8333, 0.4684, 0.75, 0.4687, 0.75, 0.4633, 0.8333, 0.4688, 0.719, 0.4742, 0.6877, 0.4745, 0.6873, 0.4691, 0.719, 0.4742, 0.6877, 0.4691, 0.6877, 0.4693, 0.6873, 0.4745, 0.6873, 0.4542, 0.6791, 0.4529, 0.6802, 0.4575, 0.6872, 0.4592, 0.6864, 0.4624, 0.6877, 0.4542, 0.6791, 0.4592, 0.6864, 0.4624, 0.6873, 0.4565, 0.7178, 0.4565, 0.718, 0.4542, 0.693, 0.4565, 0.6895, 0.4578, 0.7193, 0.4572, 0.7189, 0.4574, 0.719, 0.4575, 0.719, 0.4576, 0.7191, 0.4576, 0.7192, 0.4565, 0.7179, 0.4565, 0.718, 0.4565, 0.7178, 0.4565, 0.7179, 0.4565, 0.7182, 0.421, 0.7363, 0.4205, 0.7334, 0.4211, 0.7339, 0.4217, 0.7358, 0.428, 0.7354, 0.421, 0.7363, 0.4216, 0.7356, 0.4273, 0.7353, 0.4295, 0.7011, 0.433, 0.7092, 0.4329, 0.7093, 0.4296, 0.7016, 0.4264, 0.7004, 0.4295, 0.7011, 0.4293, 0.7014, 0.4274, 0.7009, 0.4507, 0.7617, 0.4488, 0.7559, 0.4485, 0.7557, 0.4505, 0.7606, 0.4574, 0.75, 0.4558, 0.7538, 0.4556, 0.7525, 0.457, 0.7499, 0.4538, 0.7186, 0.4565, 0.718, 0.4562, 0.718, 0.4537, 0.7182, 0.4224, 0.7115, 0.4264, 0.7004, 0.4272, 0.701, 0.4231, 0.712, 0.4329, 0.7094, 0.424, 0.7283, 0.4236, 0.7278, 0.4329, 0.7093, 0.4576, 0.7337, 0.4574, 0.75, 0.4569, 0.7498, 0.4571, 0.7335, 0.4528, 0.7482, 0.4538, 0.7186, 0.4537, 0.7182, 0.4528, 0.7481, 0.4179, 0.7239, 0.4224, 0.7115, 0.4231, 0.712, 0.4184, 0.7244, 0.4578, 0.7191, 0.4576, 0.7337, 0.4571, 0.7335, 0.4572, 0.7189, 0.4386, 0.7442, 0.4217, 0.7358, 0.4211, 0.7339, 0.439, 0.7419, 0.5949, 0.75, 0.5944, 0.8333, 0.5906, 0.8333, 0.5907, 0.75, 0.5941, 0.6489, 0.5939, 0.6873, 0.5899, 0.6872, 0.59, 0.6538, 0.5941, 0.7334, 0.5949, 0.75, 0.5907, 0.75, 0.5906, 0.7334, 0.5939, 0.6873, 0.5939, 0.7187, 0.5906, 0.7187, 0.5905, 0.6868, 0.5944, 0.8333, 0.5944, 0.875, 0.5906, 0.875, 0.5906, 0.8333, 0.5939, 0.7187, 0.5941, 0.7334, 0.5906, 0.7334, 0.5906, 0.7187, 0.4856, 0.6852, 0.4882, 0.6873, 0.4845, 0.6873, 0.4816, 0.6854, 0.4881, 0.7335, 0.4878, 0.75, 0.4838, 0.75, 0.484, 0.7335, 0.4878, 0.75, 0.4849, 0.8333, 0.4808, 0.8333, 0.4838, 0.75, 0.4882, 0.6873, 0.4883, 0.7188, 0.4842, 0.7189, 0.4845, 0.6873, 0.4849, 0.8333, 0.4848, 0.875, 0.4806, 0.875, 0.4808, 0.8333, 0.4883, 0.7188, 0.4881, 0.7335, 0.484, 0.7335, 0.4842, 0.7189, 0.5721, 0.6593, 0.4856, 0.6852, 0.481, 0.6855, 0.5691, 0.6571, 0.59, 0.6538, 0.5721, 0.6593, 0.5691, 0.6571, 0.5949, 0.649, 0.5949, 0.75, 0.625, 0.75, 0.625, 0.8333, 0.5944, 0.8333, 0.375, 0.5265, 0.3851, 0.5625, 0.3699, 0.5625, 0.375, 0.5437, 0.3642, 0.6124, 0.3551, 0.6096, 0.3699, 0.5625, 0.3851, 0.5625, 0.3642, 0.6124, 0.3851, 0.5625, 0.3959, 0.5625, 0.375, 0.6151, 0.4881, 0.7335, 0.5906, 0.7334, 0.5907, 0.75, 0.4878, 0.75, 0.5927, 0.4167, 0.625, 0.4167, 0.625, 0.5, 0.5927, 0.5, 0.5927, 0.5625, 0.625, 0.5625, 0.625, 0.625, 0.5927, 0.625, 0.25, 0.5138, 0.2917, 0.5197, 0.2917, 0.5402, 0.25, 0.5371, 0.25, 0.625, 0.2917, 0.625, 0.2917, 0.6562, 0.25, 0.6562, 0.2917, 0.625, 0.3384, 0.625, 0.3424, 0.6562, 0.2917, 0.6562, 0.4373, 0.4167, 0.4996, 0.4167, 0.4996, 0.5, 0.4373, 0.5, 0.4171, 0.7425, 0.4123, 0.75, 0.3837, 0.75, 0.3842, 0.7229, 0.4882, 0.6873, 0.5905, 0.6868, 0.5906, 0.7187, 0.4883, 0.7188, 0.25, 0.7147, 0.2917, 0.7147, 0.2917, 0.7354, 0.25, 0.7378, 0.2917, 0.5625, 0.3699, 0.5625, 0.3551, 0.6096, 0.3384, 0.625, 0.2917, 0.625, 0.4316, 0.75, 0.4342, 0.7446, 0.4344, 0.7473, 0.4331, 0.75, 0.4324, 0.7357, 0.4271, 0.7429, 0.4171, 0.7425, 0.421, 0.7363, 0.428, 0.7354, 0.4313, 0.8333, 0.4316, 0.75, 0.4331, 0.75, 0.4369, 0.8333, 0.5939, 0.7187, 0.625, 0.7187, 0.625, 0.7334, 0.5941, 0.7334, 0.625, 0.6513, 0.7083, 0.6513, 0.7083, 0.6873, 0.625, 0.6873, 0.25, 0.6709, 0.2917, 0.6709, 0.2917, 0.6873, 0.25, 0.6873, 0.2917, 0.7147, 0.339, 0.7142, 0.332, 0.7333, 0.4373, 0.375, 0.4996, 0.375, 0.4996, 0.4167, 0.4373, 0.4167, 0.625, 0.5625, 0.7083, 0.5625, 0.7083, 0.625, 0.625, 0.625, 0.25, 0.5625, 0.2917, 0.5625, 0.2917, 0.625, 0.25, 0.625, 0.5927, 0.375, 0.625, 0.375, 0.625, 0.4167, 0.5927, 0.4167, 0.4878, 0.75, 0.5907, 0.75, 0.5906, 0.8333, 0.4849, 0.8333, 0.625, 0.7334, 0.7083, 0.7334, 0.7083, 0.75, 0.625, 0.75, 0.4996, 0.375, 0.5927, 0.375, 0.5927, 0.4167, 0.4996, 0.4167, 0.4856, 0.6852, 0.5721, 0.6593, 0.5904, 0.687, 0.4882, 0.6873, 0.4996, 0.5625, 0.5927, 0.5625, 0.5927, 0.625, 0.4996, 0.625, 0.4996, 0.4167, 0.5927, 0.4167, 0.5927, 0.5, 0.4996, 0.5, 0.4689, 0.7336, 0.4691, 0.719, 0.481, 0.7189, 0.4809, 0.7335, 0.4996, 0.5, 0.5927, 0.5, 0.5927, 0.5625, 0.4996, 0.5625, 0.25, 0.5, 0.2917, 0.5, 0.2917, 0.5197, 0.25, 0.5138, 0.625, 0.5, 0.7083, 0.5, 0.7083, 0.5625, 0.625, 0.5625, 0.2917, 0.6873, 0.342, 0.6873, 0.339, 0.7142, 0.2917, 0.7147, 0.375, 0.5, 0.4214, 0.5625, 0.3959, 0.5625, 0.375, 0.5265, 0.2917, 0.5, 0.375, 0.5, 0.375, 0.5265, 0.2917, 0.5197, 0.5927, 0.5, 0.625, 0.5, 0.625, 0.5625, 0.5927, 0.5625, 0.422, 0.8333, 0.4219, 0.75, 0.4316, 0.75, 0.4313, 0.8333, 0.445, 0.875, 0.4453, 0.8333, 0.45, 0.8333, 0.4496, 0.875, 0.4429, 0.7191, 0.4483, 0.7211, 0.4477, 0.7476, 0.4422, 0.744, 0.4528, 0.7481, 0.4537, 0.7182, 0.4425, 0.7115, 0.4376, 0.7377, 0.3848, 0.6957, 0.387, 0.6812, 0.4224, 0.7115, 0.4179, 0.7239, 0.4375, 0.7172, 0.4377, 0.717, 0.4429, 0.7191, 0.4422, 0.744, 0.4369, 0.7392, 0.3837, 0.75, 0.4123, 0.75, 0.4127, 0.8333, 0.3837, 0.8333, 0.3476, 0.7407, 0.3517, 0.714, 0.3842, 0.7229, 0.3837, 0.75, 0.4376, 0.7377, 0.4425, 0.7115, 0.4329, 0.7093, 0.4236, 0.7278, 0.2917, 0.6709, 0.3404, 0.6709, 0.342, 0.6873, 0.2917, 0.6873, 0.3911, 0.6379, 0.3822, 0.6285, 0.3779, 0.6164, 0.3965, 0.625, 0.2917, 0.7421, 0.3476, 0.7407, 0.375, 0.75, 0.2947, 0.75, 0.3578, 0.6562, 0.3594, 0.625, 0.3911, 0.6379, 0.389, 0.6682, 0.3517, 0.714, 0.3559, 0.6873, 0.3848, 0.6957, 0.3842, 0.7229, 0.3569, 0.6709, 0.3578, 0.6562, 0.389, 0.6682, 0.387, 0.6812, 0.25, 0.7421, 0.2917, 0.7421, 0.2917, 0.75, 0.25, 0.75, 0.4487, 0.7013, 0.4483, 0.7211, 0.4429, 0.7191, 0.4377, 0.717, 0.4401, 0.7228, 0.4231, 0.712, 0.4272, 0.701, 0.4423, 0.71, 0.389, 0.6682, 0.3911, 0.6379, 0.4427, 0.6796, 0.4295, 0.7011, 0.4264, 0.7004, 0.4569, 0.7498, 0.4377, 0.7371, 0.4401, 0.7228, 0.4571, 0.7335, 0.4551, 0.6897, 0.4522, 0.6844, 0.4547, 0.6863, 0.4575, 0.6873, 0.4271, 0.7429, 0.4342, 0.7446, 0.4316, 0.75, 0.4219, 0.75, 0.413, 0.875, 0.4127, 0.8333, 0.422, 0.8333, 0.4221, 0.875, 0.4127, 0.8333, 0.4123, 0.75, 0.4219, 0.75, 0.422, 0.8333, 0.25, 0.6873, 0.2917, 0.6873, 0.2917, 0.7147, 0.25, 0.7147, 0.4324, 0.7357, 0.4369, 0.7392, 0.4342, 0.7446, 0.4271, 0.7429, 0.4375, 0.7171, 0.4375, 0.7172, 0.4369, 0.7392, 0.4278, 0.7322, 0.4219, 0.75, 0.4123, 0.75, 0.4171, 0.7425, 0.4271, 0.7429, 0.05805, 0.09121, 0.006986, 0.01044, 0.4542, 0.6791, 0.4624, 0.6877, 0.4577, 0.7186, 0.3996, 0.6279, 0.4344, 0.7473, 0.4342, 0.7446, 0.4369, 0.7392, 0.4422, 0.744, 0.4345, 0.75, 0.4492, 0.7542, 0.4453, 0.8333, 0.4407, 0.8333, 0.4404, 0.875, 0.4407, 0.8333, 0.4453, 0.8333, 0.445, 0.875, 0.4775, 0.6859, 0.4811, 0.6873, 0.4745, 0.6873, 0.4693, 0.6873, 0.625, 0.6873, 0.7083, 0.6873, 0.7083, 0.7187, 0.625, 0.7187, 0.5941, 0.6489, 0.625, 0.6513, 0.625, 0.6873, 0.5939, 0.6873, 0.4377, 0.7371, 0.4184, 0.7244, 0.4231, 0.712, 0.4401, 0.7228, 0.4375, 0.7169, 0.4375, 0.7171, 0.4278, 0.7322, 0.424, 0.7283, 0.4329, 0.7094, 0.4522, 0.6844, 0.433, 0.7092, 0.4295, 0.7011, 0.4427, 0.6796, 0.4522, 0.691, 0.4375, 0.7169, 0.433, 0.7093, 0.4522, 0.6844, 0.4505, 0.7606, 0.4485, 0.7557, 0.4352, 0.7418, 0.4361, 0.7482, 0.4576, 0.7337, 0.4578, 0.7191, 0.4688, 0.719, 0.4687, 0.7336, 0.4542, 0.693, 0.4565, 0.718, 0.4538, 0.7186, 0.4483, 0.7211, 0.4487, 0.7013, 0.4477, 0.7476, 0.4483, 0.7211, 0.4538, 0.7186, 0.4528, 0.7482, 0.4453, 0.8333, 0.4492, 0.7542, 0.4488, 0.7559, 0.4507, 0.7617, 0.45, 0.8333, 0.4574, 0.75, 0.4576, 0.7337, 0.4687, 0.7336, 0.4684, 0.75, 0.7083, 0.6873, 0.75, 0.6873, 0.75, 0.7187, 0.7083, 0.7187, 0.7083, 0.5, 0.75, 0.5, 0.75, 0.5625, 0.7083, 0.5625, 0.484, 0.7335, 0.4838, 0.75, 0.4805, 0.75, 0.4809, 0.7335, 0.7083, 0.7334, 0.75, 0.7334, 0.75, 0.75, 0.7083, 0.75, 0.4849, 0.8333, 0.5906, 0.8333, 0.5906, 0.875, 0.4848, 0.875, 0.3837, 0.8333, 0.4127, 0.8333, 0.413, 0.875, 0.3838, 0.875, 0.7083, 0.5625, 0.75, 0.5625, 0.75, 0.625, 0.7083, 0.625, 0.7083, 0.6513, 0.75, 0.6513, 0.75, 0.6873, 0.7083, 0.6873, 0.4313, 0.8333, 0.4369, 0.8333, 0.2406, 0.478, 0.0, 0.0, 0.4313, 0.8333, 0.0, 0.0, 0.4221, 0.875, 0.422, 0.8333, 0.7083, 0.7187, 0.75, 0.7187, 0.75, 0.7334, 0.7083, 0.7334, 0.4556, 0.7525, 0.4386, 0.7442, 0.439, 0.7419, 0.457, 0.7499, 0.4205, 0.7334, 0.421, 0.7363, 0.4171, 0.7425, 0.3842, 0.7229, 0.3848, 0.6957, 0.5941, 0.7334, 0.625, 0.7334, 0.625, 0.75, 0.5949, 0.75, 0.4361, 0.7482, 0.4352, 0.7418, 0.4236, 0.7279, 0.4217, 0.7359, 0.3559, 0.6873, 0.3569, 0.6709, 0.387, 0.6812, 0.3848, 0.6957, 0.2917, 0.6562, 0.3424, 0.6562, 0.3404, 0.6709, 0.2917, 0.6709, 0.4578, 0.7191, 0.458, 0.7184, 0.4742, 0.6877, 0.4688, 0.719, 0.625, 0.7187, 0.7083, 0.7187, 0.7083, 0.7334, 0.625, 0.7334, 0.25, 0.6562, 0.2917, 0.6562, 0.2917, 0.6709, 0.25, 0.6709, 0.4883, 0.7188, 0.5906, 0.7187, 0.5906, 0.7334, 0.4881, 0.7335, 0.387, 0.6812, 0.389, 0.6682, 0.4264, 0.7004, 0.4224, 0.7115, 0.4571, 0.7335, 0.4401, 0.7228, 0.4423, 0.71, 0.4572, 0.7189, 0.4529, 0.6802, 0.4542, 0.6791, 0.006986, 0.01044, 0.006027, 0.009053, 0.4425, 0.7115, 0.4429, 0.7098, 0.4296, 0.7016, 0.4329, 0.7093, 0.4345, 0.75, 0.4344, 0.7473, 0.4422, 0.744, 0.4476, 0.75, 0.0, 0.0, 0.0, 0.0, 0.0, 0.0, 0.0, 0.0, 0.4369, 0.8333, 0.4331, 0.75, 0.4345, 0.75, 0.4407, 0.8333, 0.4331, 0.75, 0.4344, 0.7473, 0.4345, 0.75, 0.2406, 0.478, 0.4369, 0.8333, 0.4407, 0.8333, 0.4404, 0.875, 0.3476, 0.7407, 0.3393, 0.7368, 0.345, 0.7141, 0.3517, 0.714, 0.3496, 0.6562, 0.3483, 0.625, 0.3594, 0.625, 0.3578, 0.6562, 0.25, 0.7398, 0.2917, 0.7386, 0.2917, 0.7421, 0.25, 0.7421, 0.345, 0.7141, 0.3485, 0.6873, 0.3559, 0.6873, 0.3517, 0.714, 0.3485, 0.6873, 0.3482, 0.6709, 0.3569, 0.6709, 0.3559, 0.6873, 0.3482, 0.6709, 0.3496, 0.6562, 0.3578, 0.6562, 0.3569, 0.6709, 0.3483, 0.625, 0.3642, 0.6124, 0.3743, 0.6155, 0.3594, 0.625, 0.2917, 0.7386, 0.3393, 0.7368, 0.3476, 0.7407, 0.2917, 0.7421, 0.2917, 0.5197, 0.375, 0.5265, 0.375, 0.5437, 0.2917, 0.5402, 0.3393, 0.7368, 0.332, 0.7333, 0.339, 0.7142, 0.345, 0.7141, 0.332, 0.7333, 0.2917, 0.7354, 0.2917, 0.7147, 0.2917, 0.7354, 0.332, 0.7333, 0.3393, 0.7368, 0.2917, 0.7386, 0.3384, 0.625, 0.3551, 0.6096, 0.3642, 0.6124, 0.3483, 0.625, 0.3404, 0.6709, 0.3424, 0.6562, 0.3496, 0.6562, 0.3482, 0.6709, 0.342, 0.6873, 0.3404, 0.6709, 0.3482, 0.6709, 0.3485, 0.6873, 0.339, 0.7142, 0.342, 0.6873, 0.3485, 0.6873, 0.345, 0.7141, 0.25, 0.7378, 0.2917, 0.7354, 0.2917, 0.7386, 0.25, 0.7398, 0.3424, 0.6562, 0.3384, 0.625, 0.3483, 0.625, 0.3496, 0.6562, 0.4481, 0.625, 0.4605, 0.5625, 0.4996, 0.5625, 0.4996, 0.625, 0.4605, 0.5625, 0.4373, 0.5, 0.4996, 0.5, 0.4996, 0.5625, 0.2917, 0.5402, 0.375, 0.5437, 0.3699, 0.5625, 0.2917, 0.5625, 0.375, 0.6151, 0.3959, 0.5625, 0.4214, 0.5625, 0.3965, 0.625, 0.375, 0.5265, 0.3959, 0.5625, 0.3851, 0.5625, 0.25, 0.5371, 0.2917, 0.5402, 0.2917, 0.5625, 0.25, 0.5625, 0.4845, 0.6873, 0.4842, 0.7189, 0.481, 0.7189, 0.4811, 0.6873, 0.4838, 0.75, 0.4808, 0.8333, 0.4773, 0.8333, 0.4805, 0.75, 0.4816, 0.6854, 0.4845, 0.6873, 0.4811, 0.6873, 0.4775, 0.6859, 0.4805, 0.6853, 0.4775, 0.6859, 0.4611, 0.6848, 0.4604, 0.6822, 0.4842, 0.7189, 0.484, 0.7335, 0.4809, 0.7335, 0.481, 0.7189, 0.5691, 0.6571, 0.4996, 0.625, 0.5927, 0.625, 0.5949, 0.649, 0.5939, 0.6873, 0.625, 0.6873, 0.625, 0.7187, 0.5939, 0.7187, 0.4481, 0.625, 0.4996, 0.625, 0.4604, 0.6822, 0.4558, 0.6815, 0.4496, 0.875, 0.45, 0.8333, 0.4629, 0.8333, 0.4626, 0.875, 0.4633, 0.8333, 0.4687, 0.75, 0.4805, 0.75, 0.4773, 0.8333, 0.4522, 0.6844, 0.4551, 0.6897, 0.4522, 0.691, 0.3911, 0.6379, 0.3965, 0.625, 0.4512, 0.6808, 0.4427, 0.6796, 0.4554, 0.6851, 0.4577, 0.6846, 0.4592, 0.6864, 0.4575, 0.6872, 0.4742, 0.6877, 0.458, 0.7184, 0.4579, 0.7184, 0.4691, 0.6877, 0.4687, 0.75, 0.4689, 0.7336, 0.4809, 0.7335, 0.4805, 0.75, 0.463, 0.875, 0.4633, 0.8333, 0.4773, 0.8333, 0.4771, 0.875, 0.3965, 0.625, 0.4481, 0.625, 0.4558, 0.6815, 0.4512, 0.6808, 0.0, 0.0, 0.0, 0.0, 0.0, 0.0, 0.0, 0.0, 0.0, 0.0, 0.0, 0.0, 0.45, 0.8333, 0.4558, 0.7538, 0.4574, 0.75, 0.4684, 0.75, 0.4629, 0.8333, 0.4745, 0.6873, 0.4811, 0.6873, 0.481, 0.7189, 0.4691, 0.719, 0.4611, 0.6848, 0.4775, 0.6859, 0.4693, 0.6873, 0.4624, 0.6873, 0.4691, 0.6877, 0.4579, 0.7184, 0.4577, 0.7186, 0.4624, 0.6877, 0.4604, 0.6822, 0.4996, 0.625, 0.5691, 0.6571, 0.481, 0.6855, 0.4577, 0.6846, 0.4611, 0.6848, 0.4624, 0.6873, 0.4592, 0.6864, 0.4808, 0.8333, 0.4806, 0.875, 0.4771, 0.875, 0.4773, 0.8333, 0.4537, 0.7182, 0.4562, 0.718, 0.4429, 0.7098, 0.4425, 0.7115, 0.4214, 0.5625, 0.375, 0.5, 0.4373, 0.5, 0.4605, 0.5625, 0.7083, 0.625, 0.75, 0.625, 0.75, 0.6513, 0.7083, 0.6513, 0.625, 0.625, 0.7083, 0.625, 0.7083, 0.6513, 0.625, 0.6513, 0.5899, 0.6872, 0.5721, 0.6593, 0.59, 0.6538, 0.5927, 0.625, 0.625, 0.625, 0.625, 0.6513, 0.594, 0.6494, 0.5944, 0.8333, 0.625, 0.8333, 0.625, 0.875, 0.5944, 0.875, 0.4547, 0.6863, 0.4522, 0.6844, 0.4427, 0.6796, 0.4512, 0.6808, 0.3965, 0.625, 0.4214, 0.5625, 0.4605, 0.5625, 0.4481, 0.625, 0.375, 0.375, 0.4373, 0.375, 0.4373, 0.4167, 0.375, 0.4167, 0.375, 0.4167, 0.4373, 0.4167, 0.4373, 0.5, 0.375, 0.5, 0.4577, 0.6846, 0.4558, 0.6815, 0.4604, 0.6822, 0.4611, 0.6848, 0.4512, 0.6808, 0.4558, 0.6815, 0.4577, 0.6846, 0.4547, 0.6863, 0.4376, 0.7169, 0.4377, 0.717, 0.4376, 0.717, 0.4376, 0.717, 0.4542, 0.693, 0.4487, 0.7013, 0.4488, 0.701, 0.4541, 0.6928, 0.4376, 0.717, 0.4487, 0.7011, 0.4487, 0.7013, 0.4377, 0.717, 0.4565, 0.6895, 0.4542, 0.693, 0.4551, 0.6897, 0.4575, 0.6873, 0.4691, 0.719, 0.4689, 0.7336, 0.4687, 0.7336, 0.4688, 0.719, 0.4689, 0.7336, 0.4687, 0.75, 0.4684, 0.75, 0.4687, 0.7336, 0.4691, 0.6877, 0.4624, 0.6877, 0.4624, 0.6873, 0.4693, 0.6873, 0.4633, 0.8333, 0.4626, 0.875, 0.4629, 0.8333, 0.4629, 0.8333, 0.4684, 0.75, 0.4687, 0.75, 0.4633, 0.8333, 0.4688, 0.719, 0.4742, 0.6877, 0.4745, 0.6873, 0.4691, 0.719, 0.4742, 0.6877, 0.4691, 0.6877, 0.4693, 0.6873, 0.4745, 0.6873, 0.4542, 0.6791, 0.4529, 0.6802, 0.4575, 0.6872, 0.4592, 0.6864, 0.4624, 0.6877, 0.4542, 0.6791, 0.4592, 0.6864, 0.4624, 0.6873, 0.4565, 0.7178, 0.4565, 0.718, 0.4542, 0.693, 0.4565, 0.6895, 0.4578, 0.7193, 0.4572, 0.7189, 0.4574, 0.719, 0.4575, 0.719, 0.4576, 0.7191, 0.4576, 0.7192, 0.4565, 0.7179, 0.4565, 0.718, 0.4565, 0.7178, 0.4565, 0.7179, 0.4565, 0.7182, 0.421, 0.7363, 0.4205, 0.7334, 0.4211, 0.7339, 0.4217, 0.7358, 0.428, 0.7354, 0.421, 0.7363, 0.4216, 0.7356, 0.4273, 0.7353, 0.4295, 0.7011, 0.433, 0.7092, 0.4329, 0.7093, 0.4296, 0.7016, 0.4264, 0.7004, 0.4295, 0.7011, 0.4293, 0.7014, 0.4274, 0.7009, 0.4507, 0.7617, 0.4488, 0.7559, 0.4485, 0.7557, 0.4505, 0.7606, 0.4574, 0.75, 0.4558, 0.7538, 0.4556, 0.7525, 0.457, 0.7499, 0.4538, 0.7186, 0.4565, 0.718, 0.4562, 0.718, 0.4537, 0.7182, 0.4224, 0.7115, 0.4264, 0.7004, 0.4272, 0.701, 0.4231, 0.712, 0.4329, 0.7094, 0.424, 0.7283, 0.4236, 0.7278, 0.4329, 0.7093, 0.4576, 0.7337, 0.4574, 0.75, 0.4569, 0.7498, 0.4571, 0.7335, 0.4528, 0.7482, 0.4538, 0.7186, 0.4537, 0.7182, 0.4528, 0.7481, 0.4179, 0.7239, 0.4224, 0.7115, 0.4231, 0.712, 0.4184, 0.7244, 0.4578, 0.7191, 0.4576, 0.7337, 0.4571, 0.7335, 0.4572, 0.7189, 0.4386, 0.7442, 0.4217, 0.7358, 0.4211, 0.7339, 0.439, 0.7419, 0.5949, 0.75, 0.5944, 0.8333, 0.5906, 0.8333, 0.5907, 0.75, 0.5941, 0.6489, 0.5939, 0.6873, 0.5899, 0.6872, 0.59, 0.6538, 0.5941, 0.7334, 0.5949, 0.75, 0.5907, 0.75, 0.5906, 0.7334, 0.5939, 0.6873, 0.5939, 0.7187, 0.5906, 0.7187, 0.5905, 0.6868, 0.5944, 0.8333, 0.5944, 0.875, 0.5906, 0.875, 0.5906, 0.8333, 0.5939, 0.7187, 0.5941, 0.7334, 0.5906, 0.7334, 0.5906, 0.7187, 0.4856, 0.6852, 0.4882, 0.6873, 0.4845, 0.6873, 0.4816, 0.6854, 0.4881, 0.7335, 0.4878, 0.75, 0.4838, 0.75, 0.484, 0.7335, 0.4878, 0.75, 0.4849, 0.8333, 0.4808, 0.8333, 0.4838, 0.75, 0.4882, 0.6873, 0.4883, 0.7188, 0.4842, 0.7189, 0.4845, 0.6873, 0.4849, 0.8333, 0.4848, 0.875, 0.4806, 0.875, 0.4808, 0.8333, 0.4883, 0.7188, 0.4881, 0.7335, 0.484, 0.7335, 0.4842, 0.7189, 0.5721, 0.6593, 0.4856, 0.6852, 0.481, 0.6855, 0.5691, 0.6571, 0.59, 0.6538, 0.5721, 0.6593, 0.5691, 0.6571, 0.5949, 0.649, 0.5949, 0.75, 0.625, 0.75, 0.625, 0.8333, 0.5944, 0.8333, 0.375, 0.5265, 0.3851, 0.5625, 0.3699, 0.5625, 0.375, 0.5437, 0.3642, 0.6124, 0.3551, 0.6096, 0.3699, 0.5625, 0.3851, 0.5625, 0.3642, 0.6124, 0.3851, 0.5625, 0.3959, 0.5625, 0.375, 0.6151])
me_cube.materials.append(mat_material)
me_cube.materials.append(mat_visor)
me_cube.materials.append(mat_core)
me_cube.use_remesh_preserve_volume = False
me_cube.use_remesh_preserve_attributes = False
me_cube.use_mirror_vertex_groups = False
me_cube.update()

# ---- objects
ob_cube = bpy.data.objects.new('Cube', me_cube)
ob_light = bpy.data.objects.new('Light', light_light)
ob_camera = bpy.data.objects.new('Camera', cam_camera)

# ---- transforms, parenting, visibility, modifiers, constraints
ob_cube.location = (0.0, 0.0, 0.0)
ob_cube.scale = (0.22, 0.22, 0.22)
ob_cube.lock_rotations_4d = False
ob_cube.empty_display_type = 'ARROWS'
ob_cube.lineart.crease_threshold = 0.0
_m = ob_cube.modifiers.new('Subdivision', 'SUBSURF')
_m.uv_smooth = 'PRESERVE_CORNERS'
_m.levels = 3
_m.render_levels = 3
ob_light.location = (4.076, 1.005, 5.904)
ob_light.rotation_euler = (0.6503, 0.05522, 1.866)
ob_light.lock_rotations_4d = False
ob_light.empty_display_type = 'ARROWS'
ob_light.color = (0.0, 0.0, 0.0, 0.0)
ob_light.lineart.crease_threshold = 0.0
ob_camera.location = (7.359, -6.926, 4.958)
ob_camera.rotation_euler = (1.109, 0.0, 0.8149)
ob_camera.lock_rotations_4d = False
ob_camera.empty_display_type = 'ARROWS'
ob_camera.color = (0.0, 0.0, 0.0, 0.0)
ob_camera.display_type = 'WIRE'
ob_camera.lineart.crease_threshold = 0.0

# ---- collection membership
col_collection.objects.link(ob_cube)
col_collection.objects.link(ob_light)
col_collection.objects.link(ob_camera)

# ---- scene / render settings (as saved in the file)
scene.camera = ob_camera
scene.frame_start = 1; scene.frame_end = 250; scene.frame_set(0)
scene.render.engine = 'BLENDER_EEVEE_NEXT'
scene.cycles.use_denoising = False
scene.cycles.samples = 128
scene.cycles.sampling_pattern = 'TABULATED_SOBOL'
scene.cycles.use_adaptive_sampling = False
scene.cycles.use_light_tree = False
scene.eevee.use_gtao = True
scene.view_settings.view_transform = 'Filmic'
bpy.context.view_layer.update()
